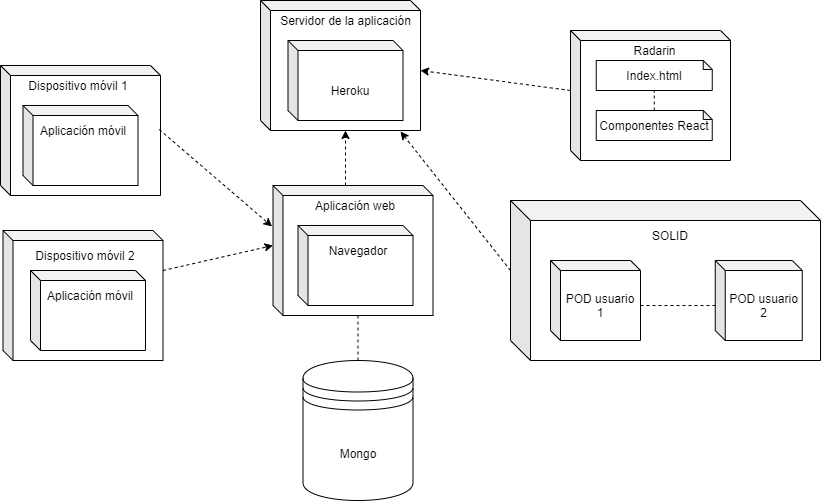

The diagram above was exported from draw.io. Its source (the exported page's mxGraphModel, read from the mxfile embedded in the PNG):
<mxGraphModel dx="868" dy="482" grid="1" gridSize="10" guides="1" tooltips="1" connect="1" arrows="1" fold="1" page="1" pageScale="1" pageWidth="850" pageHeight="1100" math="0" shadow="0">
  <root>
    <mxCell id="0" />
    <mxCell id="1" parent="0" />
    <mxCell id="vv1CIcia2qx_GGK0G3VA-1" value="" style="shape=cube;whiteSpace=wrap;html=1;boundedLbl=1;backgroundOutline=1;darkOpacity=0.05;darkOpacity2=0.1;size=10;" parent="1" vertex="1">
      <mxGeometry x="110" y="75" width="160" height="130" as="geometry" />
    </mxCell>
    <mxCell id="vv1CIcia2qx_GGK0G3VA-2" value="" style="shape=cube;whiteSpace=wrap;html=1;boundedLbl=1;backgroundOutline=1;darkOpacity=0.05;darkOpacity2=0.1;size=10;" parent="1" vertex="1">
      <mxGeometry x="132.5" y="115" width="115" height="80" as="geometry" />
    </mxCell>
    <mxCell id="vv1CIcia2qx_GGK0G3VA-3" value="Dispositivo móvil 1" style="text;html=1;strokeColor=none;fillColor=none;align=center;verticalAlign=middle;whiteSpace=wrap;rounded=0;" parent="1" vertex="1">
      <mxGeometry x="132.5" y="85" width="110" height="20" as="geometry" />
    </mxCell>
    <mxCell id="vv1CIcia2qx_GGK0G3VA-4" value="Aplicación móvil" style="text;html=1;strokeColor=none;fillColor=none;align=center;verticalAlign=middle;whiteSpace=wrap;rounded=0;" parent="1" vertex="1">
      <mxGeometry x="137.5" y="130" width="110" height="20" as="geometry" />
    </mxCell>
    <mxCell id="vv1CIcia2qx_GGK0G3VA-5" value="" style="shape=cube;whiteSpace=wrap;html=1;boundedLbl=1;backgroundOutline=1;darkOpacity=0.05;darkOpacity2=0.1;size=10;" parent="1" vertex="1">
      <mxGeometry x="370" y="10" width="160" height="130" as="geometry" />
    </mxCell>
    <mxCell id="vv1CIcia2qx_GGK0G3VA-6" value="" style="shape=cube;whiteSpace=wrap;html=1;boundedLbl=1;backgroundOutline=1;darkOpacity=0.05;darkOpacity2=0.1;size=10;" parent="1" vertex="1">
      <mxGeometry x="397.5" y="50" width="115" height="80" as="geometry" />
    </mxCell>
    <mxCell id="vv1CIcia2qx_GGK0G3VA-7" value="Servidor de la aplicación" style="text;html=1;strokeColor=none;fillColor=none;align=center;verticalAlign=middle;whiteSpace=wrap;rounded=0;" parent="1" vertex="1">
      <mxGeometry x="388.75" y="20" width="132.5" height="20" as="geometry" />
    </mxCell>
    <mxCell id="vv1CIcia2qx_GGK0G3VA-11" value="" style="shape=cube;whiteSpace=wrap;html=1;boundedLbl=1;backgroundOutline=1;darkOpacity=0.05;darkOpacity2=0.1;size=10;" parent="1" vertex="1">
      <mxGeometry x="112.5" y="240" width="160" height="130" as="geometry" />
    </mxCell>
    <mxCell id="vv1CIcia2qx_GGK0G3VA-12" value="" style="shape=cube;whiteSpace=wrap;html=1;boundedLbl=1;backgroundOutline=1;darkOpacity=0.05;darkOpacity2=0.1;size=10;" parent="1" vertex="1">
      <mxGeometry x="140" y="280" width="115" height="80" as="geometry" />
    </mxCell>
    <mxCell id="vv1CIcia2qx_GGK0G3VA-13" value="Dispositivo móvil 2" style="text;html=1;strokeColor=none;fillColor=none;align=center;verticalAlign=middle;whiteSpace=wrap;rounded=0;" parent="1" vertex="1">
      <mxGeometry x="140" y="255" width="110" height="20" as="geometry" />
    </mxCell>
    <mxCell id="vv1CIcia2qx_GGK0G3VA-14" value="Aplicación móvil" style="text;html=1;strokeColor=none;fillColor=none;align=center;verticalAlign=middle;whiteSpace=wrap;rounded=0;" parent="1" vertex="1">
      <mxGeometry x="145" y="295" width="110" height="20" as="geometry" />
    </mxCell>
    <mxCell id="vv1CIcia2qx_GGK0G3VA-15" value="Heroku" style="text;html=1;strokeColor=none;fillColor=none;align=center;verticalAlign=middle;whiteSpace=wrap;rounded=0;" parent="1" vertex="1">
      <mxGeometry x="440" y="90" width="40" height="20" as="geometry" />
    </mxCell>
    <mxCell id="vv1CIcia2qx_GGK0G3VA-19" value="" style="endArrow=classic;html=1;strokeColor=#000000;dashed=1;entryX=-0.006;entryY=0.315;entryDx=0;entryDy=0;entryPerimeter=0;" parent="1" target="vv1CIcia2qx_GGK0G3VA-45" edge="1">
      <mxGeometry width="50" height="50" relative="1" as="geometry">
        <mxPoint x="268.75" y="139" as="sourcePoint" />
        <mxPoint x="388.75" y="139" as="targetPoint" />
        <Array as="points" />
      </mxGeometry>
    </mxCell>
    <mxCell id="vv1CIcia2qx_GGK0G3VA-20" value="" style="shape=cube;whiteSpace=wrap;html=1;boundedLbl=1;backgroundOutline=1;darkOpacity=0.05;darkOpacity2=0.1;size=10;" parent="1" vertex="1">
      <mxGeometry x="680" y="40" width="160" height="130" as="geometry" />
    </mxCell>
    <mxCell id="vv1CIcia2qx_GGK0G3VA-22" value="Radarin" style="text;html=1;strokeColor=none;fillColor=none;align=center;verticalAlign=middle;whiteSpace=wrap;rounded=0;" parent="1" vertex="1">
      <mxGeometry x="697.5" y="50" width="132.5" height="20" as="geometry" />
    </mxCell>
    <mxCell id="vv1CIcia2qx_GGK0G3VA-25" value="" style="shape=note;whiteSpace=wrap;html=1;backgroundOutline=1;darkOpacity=0.05;fontFamily=Helvetica;fontSize=12;fontColor=#000000;align=center;strokeColor=#000000;fillColor=#ffffff;size=9;" parent="1" vertex="1">
      <mxGeometry x="705.75" y="70" width="116" height="30" as="geometry" />
    </mxCell>
    <mxCell id="vv1CIcia2qx_GGK0G3VA-26" value="Index.html" style="text;html=1;strokeColor=none;fillColor=none;align=center;verticalAlign=middle;whiteSpace=wrap;rounded=0;" parent="1" vertex="1">
      <mxGeometry x="743.75" y="75" width="40" height="20" as="geometry" />
    </mxCell>
    <mxCell id="vv1CIcia2qx_GGK0G3VA-29" value="Componentes React" style="shape=note;whiteSpace=wrap;html=1;backgroundOutline=1;darkOpacity=0.05;fontFamily=Helvetica;fontSize=12;fontColor=#000000;align=center;strokeColor=#000000;fillColor=#ffffff;size=9;" parent="1" vertex="1">
      <mxGeometry x="705.75" y="120" width="116" height="30" as="geometry" />
    </mxCell>
    <mxCell id="vv1CIcia2qx_GGK0G3VA-34" value="" style="endArrow=none;dashed=1;html=1;strokeColor=#000000;entryX=0.5;entryY=1;entryDx=0;entryDy=0;entryPerimeter=0;exitX=0.5;exitY=0;exitDx=0;exitDy=0;exitPerimeter=0;" parent="1" source="vv1CIcia2qx_GGK0G3VA-29" target="vv1CIcia2qx_GGK0G3VA-25" edge="1">
      <mxGeometry width="50" height="50" relative="1" as="geometry">
        <mxPoint x="760" y="120" as="sourcePoint" />
        <mxPoint x="790" y="100" as="targetPoint" />
      </mxGeometry>
    </mxCell>
    <mxCell id="vv1CIcia2qx_GGK0G3VA-35" value="" style="shape=cube;whiteSpace=wrap;html=1;boundedLbl=1;backgroundOutline=1;darkOpacity=0.05;darkOpacity2=0.1;" parent="1" vertex="1">
      <mxGeometry x="620" y="210" width="310" height="160" as="geometry" />
    </mxCell>
    <mxCell id="vv1CIcia2qx_GGK0G3VA-36" value="POD usuario 1" style="shape=cube;whiteSpace=wrap;html=1;boundedLbl=1;backgroundOutline=1;darkOpacity=0.05;darkOpacity2=0.1;size=10;" parent="1" vertex="1">
      <mxGeometry x="660" y="270" width="90" height="80" as="geometry" />
    </mxCell>
    <mxCell id="vv1CIcia2qx_GGK0G3VA-40" value="POD usuario 2" style="shape=cube;whiteSpace=wrap;html=1;boundedLbl=1;backgroundOutline=1;darkOpacity=0.05;darkOpacity2=0.1;size=10;" parent="1" vertex="1">
      <mxGeometry x="824.75" y="270" width="87" height="80" as="geometry" />
    </mxCell>
    <mxCell id="vv1CIcia2qx_GGK0G3VA-41" value="SOLID" style="text;html=1;strokeColor=none;fillColor=none;align=center;verticalAlign=middle;whiteSpace=wrap;rounded=0;" parent="1" vertex="1">
      <mxGeometry x="760" y="235" width="40" height="20" as="geometry" />
    </mxCell>
    <mxCell id="vv1CIcia2qx_GGK0G3VA-42" value="" style="endArrow=classic;html=1;dashed=1;strokeColor=#000000;entryX=0.875;entryY=1.008;entryDx=0;entryDy=0;entryPerimeter=0;exitX=0;exitY=0;exitDx=0;exitDy=70;exitPerimeter=0;" parent="1" source="vv1CIcia2qx_GGK0G3VA-35" target="vv1CIcia2qx_GGK0G3VA-5" edge="1">
      <mxGeometry width="50" height="50" relative="1" as="geometry">
        <mxPoint x="610" y="280" as="sourcePoint" />
        <mxPoint x="660" y="230" as="targetPoint" />
      </mxGeometry>
    </mxCell>
    <mxCell id="vv1CIcia2qx_GGK0G3VA-43" value="" style="endArrow=classic;html=1;dashed=1;strokeColor=#000000;entryX=0;entryY=0;entryDx=160;entryDy=70;entryPerimeter=0;exitX=0;exitY=0;exitDx=0;exitDy=60;exitPerimeter=0;" parent="1" source="vv1CIcia2qx_GGK0G3VA-20" target="vv1CIcia2qx_GGK0G3VA-5" edge="1">
      <mxGeometry width="50" height="50" relative="1" as="geometry">
        <mxPoint x="630" y="130" as="sourcePoint" />
        <mxPoint x="680" y="80" as="targetPoint" />
      </mxGeometry>
    </mxCell>
    <mxCell id="vv1CIcia2qx_GGK0G3VA-44" value="Mongo" style="shape=datastore;whiteSpace=wrap;html=1;" parent="1" vertex="1">
      <mxGeometry x="412.5" y="370" width="110" height="140" as="geometry" />
    </mxCell>
    <mxCell id="vv1CIcia2qx_GGK0G3VA-45" value="" style="shape=cube;whiteSpace=wrap;html=1;boundedLbl=1;backgroundOutline=1;darkOpacity=0.05;darkOpacity2=0.1;size=10;" parent="1" vertex="1">
      <mxGeometry x="382.5" y="195" width="160" height="130" as="geometry" />
    </mxCell>
    <mxCell id="vv1CIcia2qx_GGK0G3VA-47" value="Aplicación web" style="text;html=1;strokeColor=none;fillColor=none;align=center;verticalAlign=middle;whiteSpace=wrap;rounded=0;" parent="1" vertex="1">
      <mxGeometry x="410" y="205" width="110" height="20" as="geometry" />
    </mxCell>
    <mxCell id="vv1CIcia2qx_GGK0G3VA-51" value="" style="shape=cube;whiteSpace=wrap;html=1;boundedLbl=1;backgroundOutline=1;darkOpacity=0.05;darkOpacity2=0.1;size=10;" parent="1" vertex="1">
      <mxGeometry x="407.5" y="235" width="115" height="80" as="geometry" />
    </mxCell>
    <mxCell id="vv1CIcia2qx_GGK0G3VA-52" value="" style="endArrow=classic;html=1;dashed=1;strokeColor=#000000;entryX=0;entryY=0;entryDx=0;entryDy=60;entryPerimeter=0;" parent="1" target="vv1CIcia2qx_GGK0G3VA-45" edge="1">
      <mxGeometry width="50" height="50" relative="1" as="geometry">
        <mxPoint x="272.5" y="280" as="sourcePoint" />
        <mxPoint x="322.5" y="230" as="targetPoint" />
      </mxGeometry>
    </mxCell>
    <mxCell id="vv1CIcia2qx_GGK0G3VA-54" value="" style="endArrow=classic;html=1;dashed=1;strokeColor=#000000;entryX=0;entryY=0;entryDx=85;entryDy=130;entryPerimeter=0;" parent="1" target="vv1CIcia2qx_GGK0G3VA-5" edge="1">
      <mxGeometry width="50" height="50" relative="1" as="geometry">
        <mxPoint x="455" y="195" as="sourcePoint" />
        <mxPoint x="440" y="150" as="targetPoint" />
      </mxGeometry>
    </mxCell>
    <mxCell id="vv1CIcia2qx_GGK0G3VA-55" value="" style="endArrow=none;dashed=1;html=1;strokeColor=#000000;entryX=0;entryY=0;entryDx=85;entryDy=130;entryPerimeter=0;" parent="1" source="vv1CIcia2qx_GGK0G3VA-44" target="vv1CIcia2qx_GGK0G3VA-45" edge="1">
      <mxGeometry width="50" height="50" relative="1" as="geometry">
        <mxPoint x="468" y="370" as="sourcePoint" />
        <mxPoint x="490" y="330" as="targetPoint" />
      </mxGeometry>
    </mxCell>
    <mxCell id="vv1CIcia2qx_GGK0G3VA-56" value="" style="endArrow=none;dashed=1;html=1;strokeColor=#000000;entryX=0.003;entryY=0.563;entryDx=0;entryDy=0;entryPerimeter=0;exitX=0;exitY=0;exitDx=90;exitDy=45;exitPerimeter=0;" parent="1" source="vv1CIcia2qx_GGK0G3VA-36" target="vv1CIcia2qx_GGK0G3VA-40" edge="1">
      <mxGeometry width="50" height="50" relative="1" as="geometry">
        <mxPoint x="750" y="340" as="sourcePoint" />
        <mxPoint x="800" y="290" as="targetPoint" />
      </mxGeometry>
    </mxCell>
    <mxCell id="vv1CIcia2qx_GGK0G3VA-57" value="Navegador" style="text;html=1;strokeColor=none;fillColor=none;align=center;verticalAlign=middle;whiteSpace=wrap;rounded=0;" parent="1" vertex="1">
      <mxGeometry x="448" y="250" width="40" height="20" as="geometry" />
    </mxCell>
  </root>
</mxGraphModel>